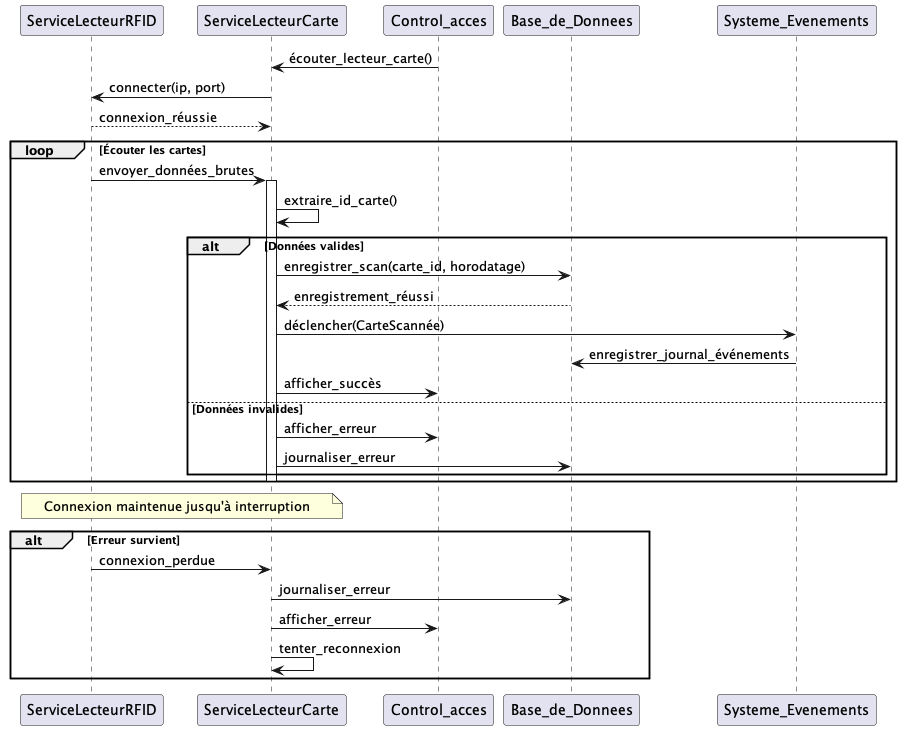

The diagram above was rendered by PlantUML. Its source (embedded in the PNG):
@startuml sql_diagram
participant "ServiceLecteurRFID" as R
participant "ServiceLecteurCarte" as S
participant "Control_acces" as C
participant "Base_de_Donnees" as DB
participant "Systeme_Evenements" as E

C -> S: écouter_lecteur_carte()
S -> R: connecter(ip, port)
R --> S: connexion_réussie

loop Écouter les cartes
    R -> S: envoyer_données_brutes
    activate S
    S -> S: extraire_id_carte()
    
    alt Données valides
        S -> DB: enregistrer_scan(carte_id, horodatage)
        DB --> S: enregistrement_réussi
        S -> E: déclencher(CarteScannée)
        E -> DB: enregistrer_journal_événements
        S -> C: afficher_succès
    else Données invalides
        S -> C: afficher_erreur
        S -> DB: journaliser_erreur
    end
    deactivate S
end

note over S,R: Connexion maintenue jusqu'à interruption

alt Erreur survient
    R -> S: connexion_perdue
    S -> DB: journaliser_erreur
    S -> C: afficher_erreur
    S -> S: tenter_reconnexion
end
@enduml